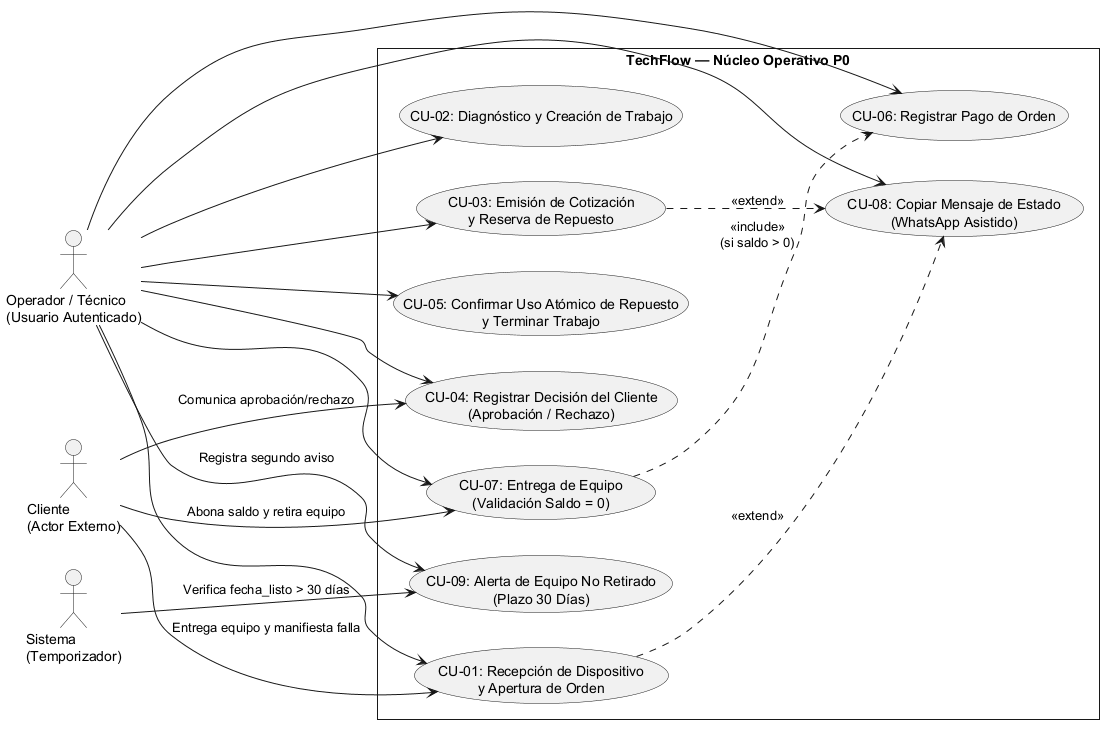

The diagram above was rendered by PlantUML. Its source (embedded in the PNG):
@startuml casos_de_uso_techflow
left to right direction
skinparam packageStyle rectangle
skinparam style strictuml

actor "Operador / Técnico\n(Usuario Autenticado)" as Operador
actor "Cliente\n(Actor Externo)" as Cliente
actor "Sistema\n(Temporizador)" as Sistema

rectangle "TechFlow — Núcleo Operativo P0" {
    usecase "CU-01: Recepción de Dispositivo\ny Apertura de Orden" as CU01
    usecase "CU-02: Diagnóstico y Creación de Trabajo" as CU02
    usecase "CU-03: Emisión de Cotización\ny Reserva de Repuesto" as CU03
    usecase "CU-04: Registrar Decisión del Cliente\n(Aprobación / Rechazo)" as CU04
    usecase "CU-05: Confirmar Uso Atómico de Repuesto\ny Terminar Trabajo" as CU05
    usecase "CU-06: Registrar Pago de Orden" as CU06
    usecase "CU-07: Entrega de Equipo\n(Validación Saldo = 0)" as CU07
    usecase "CU-08: Copiar Mensaje de Estado\n(WhatsApp Asistido)" as CU08
    usecase "CU-09: Alerta de Equipo No Retirado\n(Plazo 30 Días)" as CU09

    CU01 ..> CU08 : <<extend>>
    CU03 ..> CU08 : <<extend>>
    CU07 ..> CU06 : <<include>>\n(si saldo > 0)
}

Operador --> CU01
Operador --> CU02
Operador --> CU03
Operador --> CU04
Operador --> CU05
Operador --> CU06
Operador --> CU07
Operador --> CU08

Cliente --> CU01 : Entrega equipo y manifiesta falla
Cliente --> CU04 : Comunica aprobación/rechazo
Cliente --> CU07 : Abona saldo y retira equipo

Sistema --> CU09 : Verifica fecha_listo > 30 días
Operador --> CU09 : Registra segundo aviso
@enduml